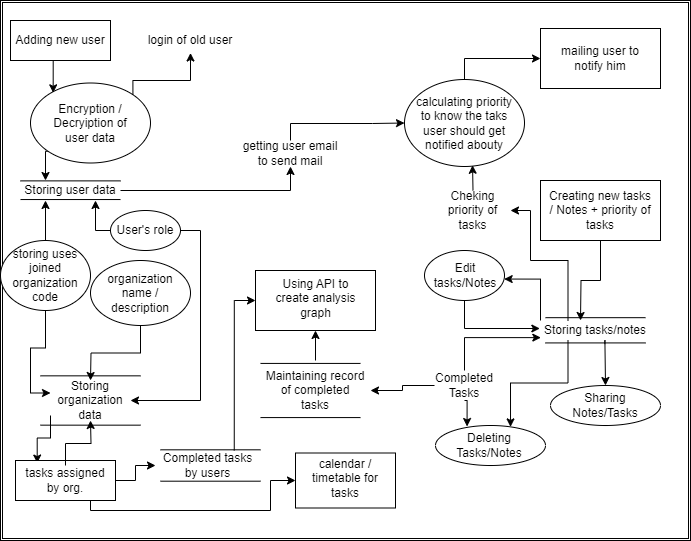

The diagram above was exported from draw.io. Its source (the exported page's mxGraphModel, read from the mxfile embedded in the PNG):
<mxGraphModel dx="352" dy="194" grid="1" gridSize="10" guides="1" tooltips="1" connect="1" arrows="1" fold="1" page="1" pageScale="1" pageWidth="827" pageHeight="1169" math="0" shadow="0">
  <root>
    <mxCell id="0" />
    <mxCell id="1" parent="0" />
    <mxCell id="n81WDkHNnfYCzfdWmfYf-1" value="" style="shape=ext;double=1;rounded=0;whiteSpace=wrap;html=1;" parent="1" vertex="1">
      <mxGeometry x="10" y="20" width="690" height="540" as="geometry" />
    </mxCell>
    <mxCell id="yOrSBb1Sl0BQ8zGS9xit-13" style="edgeStyle=orthogonalEdgeStyle;rounded=0;orthogonalLoop=1;jettySize=auto;html=1;exitX=1;exitY=0;exitDx=0;exitDy=0;entryX=0.5;entryY=1;entryDx=0;entryDy=0;" parent="1" source="yOrSBb1Sl0BQ8zGS9xit-4" target="yOrSBb1Sl0BQ8zGS9xit-9" edge="1">
      <mxGeometry relative="1" as="geometry">
        <Array as="points">
          <mxPoint x="142" y="100" />
          <mxPoint x="200" y="100" />
        </Array>
      </mxGeometry>
    </mxCell>
    <mxCell id="yOrSBb1Sl0BQ8zGS9xit-18" style="edgeStyle=orthogonalEdgeStyle;rounded=0;orthogonalLoop=1;jettySize=auto;html=1;exitX=0;exitY=1;exitDx=0;exitDy=0;entryX=0.25;entryY=0;entryDx=0;entryDy=0;" parent="1" source="yOrSBb1Sl0BQ8zGS9xit-4" target="yOrSBb1Sl0BQ8zGS9xit-17" edge="1">
      <mxGeometry relative="1" as="geometry" />
    </mxCell>
    <mxCell id="yOrSBb1Sl0BQ8zGS9xit-4" value="" style="ellipse;whiteSpace=wrap;html=1;" parent="1" vertex="1">
      <mxGeometry x="40" y="102.5" width="120" height="80" as="geometry" />
    </mxCell>
    <mxCell id="yOrSBb1Sl0BQ8zGS9xit-5" value="Encryption / Decryiption of user data" style="text;html=1;strokeColor=none;fillColor=none;align=center;verticalAlign=middle;whiteSpace=wrap;rounded=0;" parent="1" vertex="1">
      <mxGeometry x="50" y="130" width="100" height="25" as="geometry" />
    </mxCell>
    <mxCell id="yOrSBb1Sl0BQ8zGS9xit-11" style="edgeStyle=orthogonalEdgeStyle;rounded=0;orthogonalLoop=1;jettySize=auto;html=1;exitX=0.5;exitY=1;exitDx=0;exitDy=0;entryX=0.189;entryY=0.123;entryDx=0;entryDy=0;entryPerimeter=0;" parent="1" source="yOrSBb1Sl0BQ8zGS9xit-7" target="yOrSBb1Sl0BQ8zGS9xit-4" edge="1">
      <mxGeometry relative="1" as="geometry" />
    </mxCell>
    <mxCell id="yOrSBb1Sl0BQ8zGS9xit-7" value="" style="rounded=0;whiteSpace=wrap;html=1;" parent="1" vertex="1">
      <mxGeometry x="20" y="40" width="100" height="40" as="geometry" />
    </mxCell>
    <mxCell id="yOrSBb1Sl0BQ8zGS9xit-8" value="Adding new user" style="text;html=1;strokeColor=none;fillColor=none;align=center;verticalAlign=middle;whiteSpace=wrap;rounded=0;" parent="1" vertex="1">
      <mxGeometry x="20" y="47.5" width="100" height="25" as="geometry" />
    </mxCell>
    <mxCell id="yOrSBb1Sl0BQ8zGS9xit-9" value="login of old user" style="text;html=1;strokeColor=none;fillColor=none;align=center;verticalAlign=middle;whiteSpace=wrap;rounded=0;" parent="1" vertex="1">
      <mxGeometry x="150" y="47.5" width="100" height="25" as="geometry" />
    </mxCell>
    <mxCell id="yOrSBb1Sl0BQ8zGS9xit-15" value="" style="shape=link;html=1;rounded=0;width=18.666666666666668;" parent="1" edge="1">
      <mxGeometry width="100" relative="1" as="geometry">
        <mxPoint x="30" y="209.71" as="sourcePoint" />
        <mxPoint x="130" y="209.71" as="targetPoint" />
      </mxGeometry>
    </mxCell>
    <mxCell id="yOrSBb1Sl0BQ8zGS9xit-25" style="edgeStyle=orthogonalEdgeStyle;rounded=0;orthogonalLoop=1;jettySize=auto;html=1;exitX=1;exitY=0.5;exitDx=0;exitDy=0;entryX=0.5;entryY=1;entryDx=0;entryDy=0;" parent="1" source="yOrSBb1Sl0BQ8zGS9xit-17" target="yOrSBb1Sl0BQ8zGS9xit-24" edge="1">
      <mxGeometry relative="1" as="geometry">
        <Array as="points">
          <mxPoint x="300" y="210" />
        </Array>
      </mxGeometry>
    </mxCell>
    <mxCell id="yOrSBb1Sl0BQ8zGS9xit-17" value="Storing user data" style="text;html=1;strokeColor=none;fillColor=none;align=center;verticalAlign=middle;whiteSpace=wrap;rounded=0;" parent="1" vertex="1">
      <mxGeometry x="30" y="200" width="100" height="20" as="geometry" />
    </mxCell>
    <mxCell id="yOrSBb1Sl0BQ8zGS9xit-23" style="edgeStyle=orthogonalEdgeStyle;rounded=0;orthogonalLoop=1;jettySize=auto;html=1;exitX=0.5;exitY=0;exitDx=0;exitDy=0;entryX=0;entryY=0.5;entryDx=0;entryDy=0;" parent="1" source="yOrSBb1Sl0BQ8zGS9xit-19" target="yOrSBb1Sl0BQ8zGS9xit-21" edge="1">
      <mxGeometry relative="1" as="geometry" />
    </mxCell>
    <mxCell id="yOrSBb1Sl0BQ8zGS9xit-19" value="" style="ellipse;whiteSpace=wrap;html=1;" parent="1" vertex="1">
      <mxGeometry x="414" y="99" width="120" height="87" as="geometry" />
    </mxCell>
    <mxCell id="yOrSBb1Sl0BQ8zGS9xit-20" value="calculating priority to know the taks user should get notified abouty" style="text;html=1;strokeColor=none;fillColor=none;align=center;verticalAlign=middle;whiteSpace=wrap;rounded=0;" parent="1" vertex="1">
      <mxGeometry x="424" y="130.5" width="100" height="25" as="geometry" />
    </mxCell>
    <mxCell id="yOrSBb1Sl0BQ8zGS9xit-21" value="" style="rounded=0;whiteSpace=wrap;html=1;" parent="1" vertex="1">
      <mxGeometry x="550" y="48" width="120" height="60" as="geometry" />
    </mxCell>
    <mxCell id="yOrSBb1Sl0BQ8zGS9xit-22" value="mailing user to notify him" style="text;html=1;strokeColor=none;fillColor=none;align=center;verticalAlign=middle;whiteSpace=wrap;rounded=0;" parent="1" vertex="1">
      <mxGeometry x="560" y="63" width="100" height="30" as="geometry" />
    </mxCell>
    <mxCell id="yOrSBb1Sl0BQ8zGS9xit-26" style="edgeStyle=orthogonalEdgeStyle;rounded=0;orthogonalLoop=1;jettySize=auto;html=1;exitX=0.5;exitY=0;exitDx=0;exitDy=0;entryX=0;entryY=0.5;entryDx=0;entryDy=0;" parent="1" source="yOrSBb1Sl0BQ8zGS9xit-24" target="yOrSBb1Sl0BQ8zGS9xit-19" edge="1">
      <mxGeometry relative="1" as="geometry">
        <Array as="points">
          <mxPoint x="300" y="143" />
          <mxPoint x="382" y="143" />
        </Array>
      </mxGeometry>
    </mxCell>
    <mxCell id="yOrSBb1Sl0BQ8zGS9xit-24" value="getting user email to send mail" style="text;html=1;strokeColor=none;fillColor=none;align=center;verticalAlign=middle;whiteSpace=wrap;rounded=0;" parent="1" vertex="1">
      <mxGeometry x="250" y="160" width="100" height="26" as="geometry" />
    </mxCell>
    <mxCell id="yOrSBb1Sl0BQ8zGS9xit-27" value="" style="shape=link;html=1;rounded=0;width=25.238095238095234;" parent="1" edge="1">
      <mxGeometry width="100" relative="1" as="geometry">
        <mxPoint x="555" y="349.8" as="sourcePoint" />
        <mxPoint x="655" y="349.8" as="targetPoint" />
      </mxGeometry>
    </mxCell>
    <mxCell id="yOrSBb1Sl0BQ8zGS9xit-38" style="edgeStyle=orthogonalEdgeStyle;rounded=0;orthogonalLoop=1;jettySize=auto;html=1;exitX=0.585;exitY=1.18;exitDx=0;exitDy=0;entryX=0.5;entryY=0;entryDx=0;entryDy=0;exitPerimeter=0;" parent="1" source="yOrSBb1Sl0BQ8zGS9xit-28" target="yOrSBb1Sl0BQ8zGS9xit-36" edge="1">
      <mxGeometry relative="1" as="geometry">
        <Array as="points">
          <mxPoint x="614" y="360" />
          <mxPoint x="615" y="360" />
        </Array>
      </mxGeometry>
    </mxCell>
    <mxCell id="yOrSBb1Sl0BQ8zGS9xit-46" style="edgeStyle=orthogonalEdgeStyle;rounded=0;orthogonalLoop=1;jettySize=auto;html=1;exitX=0.25;exitY=1;exitDx=0;exitDy=0;entryX=0.682;entryY=0.035;entryDx=0;entryDy=0;entryPerimeter=0;" parent="1" source="yOrSBb1Sl0BQ8zGS9xit-28" target="yOrSBb1Sl0BQ8zGS9xit-43" edge="1">
      <mxGeometry relative="1" as="geometry" />
    </mxCell>
    <mxCell id="yOrSBb1Sl0BQ8zGS9xit-52" style="edgeStyle=orthogonalEdgeStyle;rounded=0;orthogonalLoop=1;jettySize=auto;html=1;exitX=0;exitY=0;exitDx=0;exitDy=0;entryX=0.996;entryY=0.571;entryDx=0;entryDy=0;entryPerimeter=0;" parent="1" source="yOrSBb1Sl0BQ8zGS9xit-28" target="yOrSBb1Sl0BQ8zGS9xit-32" edge="1">
      <mxGeometry relative="1" as="geometry" />
    </mxCell>
    <mxCell id="yOrSBb1Sl0BQ8zGS9xit-54" style="edgeStyle=orthogonalEdgeStyle;rounded=0;orthogonalLoop=1;jettySize=auto;html=1;exitX=0.25;exitY=0;exitDx=0;exitDy=0;entryX=1;entryY=0.5;entryDx=0;entryDy=0;" parent="1" source="yOrSBb1Sl0BQ8zGS9xit-28" target="yOrSBb1Sl0BQ8zGS9xit-53" edge="1">
      <mxGeometry relative="1" as="geometry">
        <Array as="points">
          <mxPoint x="578" y="280" />
          <mxPoint x="540" y="280" />
          <mxPoint x="540" y="230" />
        </Array>
      </mxGeometry>
    </mxCell>
    <mxCell id="yOrSBb1Sl0BQ8zGS9xit-28" value="Storing tasks/notes" style="text;html=1;strokeColor=none;fillColor=none;align=center;verticalAlign=middle;whiteSpace=wrap;rounded=0;" parent="1" vertex="1">
      <mxGeometry x="550" y="340" width="110" height="20" as="geometry" />
    </mxCell>
    <mxCell id="yOrSBb1Sl0BQ8zGS9xit-31" style="edgeStyle=orthogonalEdgeStyle;rounded=0;orthogonalLoop=1;jettySize=auto;html=1;exitX=0.5;exitY=1;exitDx=0;exitDy=0;" parent="1" source="yOrSBb1Sl0BQ8zGS9xit-29" edge="1">
      <mxGeometry relative="1" as="geometry">
        <mxPoint x="590" y="340" as="targetPoint" />
      </mxGeometry>
    </mxCell>
    <mxCell id="yOrSBb1Sl0BQ8zGS9xit-29" value="" style="rounded=0;whiteSpace=wrap;html=1;" parent="1" vertex="1">
      <mxGeometry x="550" y="200" width="120" height="60" as="geometry" />
    </mxCell>
    <mxCell id="yOrSBb1Sl0BQ8zGS9xit-30" value="Creating new tasks / Notes + priority of tasks" style="text;html=1;strokeColor=none;fillColor=none;align=center;verticalAlign=middle;whiteSpace=wrap;rounded=0;" parent="1" vertex="1">
      <mxGeometry x="555" y="215" width="110" height="30" as="geometry" />
    </mxCell>
    <mxCell id="yOrSBb1Sl0BQ8zGS9xit-50" style="edgeStyle=orthogonalEdgeStyle;rounded=0;orthogonalLoop=1;jettySize=auto;html=1;exitX=0.5;exitY=1;exitDx=0;exitDy=0;entryX=-0.006;entryY=0.4;entryDx=0;entryDy=0;entryPerimeter=0;" parent="1" source="yOrSBb1Sl0BQ8zGS9xit-32" target="yOrSBb1Sl0BQ8zGS9xit-28" edge="1">
      <mxGeometry relative="1" as="geometry" />
    </mxCell>
    <mxCell id="yOrSBb1Sl0BQ8zGS9xit-32" value="" style="ellipse;whiteSpace=wrap;html=1;" parent="1" vertex="1">
      <mxGeometry x="434" y="270" width="80" height="50" as="geometry" />
    </mxCell>
    <mxCell id="yOrSBb1Sl0BQ8zGS9xit-36" value="" style="ellipse;whiteSpace=wrap;html=1;" parent="1" vertex="1">
      <mxGeometry x="560" y="405" width="110" height="40" as="geometry" />
    </mxCell>
    <mxCell id="yOrSBb1Sl0BQ8zGS9xit-37" value="Sharing Notes/Tasks" style="text;html=1;strokeColor=none;fillColor=none;align=center;verticalAlign=middle;whiteSpace=wrap;rounded=0;" parent="1" vertex="1">
      <mxGeometry x="585" y="410" width="60" height="30" as="geometry" />
    </mxCell>
    <mxCell id="yOrSBb1Sl0BQ8zGS9xit-42" style="edgeStyle=orthogonalEdgeStyle;rounded=0;orthogonalLoop=1;jettySize=auto;html=1;exitX=0.5;exitY=0;exitDx=0;exitDy=0;entryX=0.003;entryY=0.856;entryDx=0;entryDy=0;entryPerimeter=0;" parent="1" source="yOrSBb1Sl0BQ8zGS9xit-39" target="yOrSBb1Sl0BQ8zGS9xit-28" edge="1">
      <mxGeometry relative="1" as="geometry" />
    </mxCell>
    <mxCell id="yOrSBb1Sl0BQ8zGS9xit-45" style="edgeStyle=orthogonalEdgeStyle;rounded=0;orthogonalLoop=1;jettySize=auto;html=1;exitX=0.5;exitY=1;exitDx=0;exitDy=0;entryX=0.287;entryY=0.025;entryDx=0;entryDy=0;entryPerimeter=0;" parent="1" source="yOrSBb1Sl0BQ8zGS9xit-39" target="yOrSBb1Sl0BQ8zGS9xit-43" edge="1">
      <mxGeometry relative="1" as="geometry" />
    </mxCell>
    <mxCell id="yOrSBb1Sl0BQ8zGS9xit-60" style="edgeStyle=orthogonalEdgeStyle;rounded=0;orthogonalLoop=1;jettySize=auto;html=1;exitX=0;exitY=0.5;exitDx=0;exitDy=0;" parent="1" source="yOrSBb1Sl0BQ8zGS9xit-39" target="yOrSBb1Sl0BQ8zGS9xit-59" edge="1">
      <mxGeometry relative="1" as="geometry" />
    </mxCell>
    <mxCell id="yOrSBb1Sl0BQ8zGS9xit-39" value="Completed Tasks" style="text;html=1;strokeColor=none;fillColor=none;align=center;verticalAlign=middle;whiteSpace=wrap;rounded=0;" parent="1" vertex="1">
      <mxGeometry x="444" y="390" width="60" height="30" as="geometry" />
    </mxCell>
    <mxCell id="yOrSBb1Sl0BQ8zGS9xit-43" value="" style="ellipse;whiteSpace=wrap;html=1;" parent="1" vertex="1">
      <mxGeometry x="445" y="445" width="110" height="40" as="geometry" />
    </mxCell>
    <mxCell id="yOrSBb1Sl0BQ8zGS9xit-44" value="Deleting Tasks/Notes" style="text;html=1;strokeColor=none;fillColor=none;align=center;verticalAlign=middle;whiteSpace=wrap;rounded=0;" parent="1" vertex="1">
      <mxGeometry x="469" y="450" width="60" height="30" as="geometry" />
    </mxCell>
    <mxCell id="yOrSBb1Sl0BQ8zGS9xit-33" value="Edit tasks/Notes" style="text;html=1;strokeColor=none;fillColor=none;align=center;verticalAlign=middle;whiteSpace=wrap;rounded=0;" parent="1" vertex="1">
      <mxGeometry x="445" y="280" width="60" height="30" as="geometry" />
    </mxCell>
    <mxCell id="yOrSBb1Sl0BQ8zGS9xit-55" style="edgeStyle=orthogonalEdgeStyle;rounded=0;orthogonalLoop=1;jettySize=auto;html=1;exitX=0.5;exitY=0;exitDx=0;exitDy=0;entryX=0.567;entryY=0.986;entryDx=0;entryDy=0;entryPerimeter=0;" parent="1" source="yOrSBb1Sl0BQ8zGS9xit-53" target="yOrSBb1Sl0BQ8zGS9xit-19" edge="1">
      <mxGeometry relative="1" as="geometry" />
    </mxCell>
    <mxCell id="yOrSBb1Sl0BQ8zGS9xit-53" value="Cheking priority of tasks" style="text;html=1;strokeColor=none;fillColor=none;align=center;verticalAlign=middle;whiteSpace=wrap;rounded=0;" parent="1" vertex="1">
      <mxGeometry x="445" y="210" width="75" height="40" as="geometry" />
    </mxCell>
    <mxCell id="yOrSBb1Sl0BQ8zGS9xit-57" value="" style="shape=link;html=1;rounded=0;width=54.16666666666667;" parent="1" edge="1">
      <mxGeometry width="100" relative="1" as="geometry">
        <mxPoint x="270" y="410" as="sourcePoint" />
        <mxPoint x="370" y="410" as="targetPoint" />
      </mxGeometry>
    </mxCell>
    <mxCell id="yOrSBb1Sl0BQ8zGS9xit-63" style="edgeStyle=orthogonalEdgeStyle;rounded=0;orthogonalLoop=1;jettySize=auto;html=1;exitX=0.5;exitY=0;exitDx=0;exitDy=0;entryX=0.5;entryY=1;entryDx=0;entryDy=0;" parent="1" source="yOrSBb1Sl0BQ8zGS9xit-59" target="yOrSBb1Sl0BQ8zGS9xit-61" edge="1">
      <mxGeometry relative="1" as="geometry" />
    </mxCell>
    <mxCell id="yOrSBb1Sl0BQ8zGS9xit-59" value="&lt;p style=&quot;margin-top: 0pt; margin-bottom: 0pt; margin-left: 0in; direction: ltr; unicode-bidi: embed; word-break: normal;&quot;&gt;Maintaining record of completed&lt;br/&gt;tasks&lt;/p&gt;" style="text;html=1;strokeColor=none;fillColor=none;align=center;verticalAlign=middle;whiteSpace=wrap;rounded=0;" parent="1" vertex="1">
      <mxGeometry x="270" y="380" width="110" height="60" as="geometry" />
    </mxCell>
    <mxCell id="yOrSBb1Sl0BQ8zGS9xit-61" value="" style="rounded=0;whiteSpace=wrap;html=1;" parent="1" vertex="1">
      <mxGeometry x="265" y="290" width="120" height="60" as="geometry" />
    </mxCell>
    <mxCell id="yOrSBb1Sl0BQ8zGS9xit-62" value="Using API to create analysis graph" style="text;html=1;strokeColor=none;fillColor=none;align=center;verticalAlign=middle;whiteSpace=wrap;rounded=0;" parent="1" vertex="1">
      <mxGeometry x="282.5" y="295" width="85" height="45" as="geometry" />
    </mxCell>
    <mxCell id="yOrSBb1Sl0BQ8zGS9xit-64" value="" style="shape=link;html=1;rounded=0;width=49.310344827586206;" parent="1" edge="1">
      <mxGeometry width="100" relative="1" as="geometry">
        <mxPoint x="50" y="420" as="sourcePoint" />
        <mxPoint x="150" y="420" as="targetPoint" />
      </mxGeometry>
    </mxCell>
    <mxCell id="eBVn5j0ArpwOTmb73MR9-16" style="edgeStyle=orthogonalEdgeStyle;rounded=0;orthogonalLoop=1;jettySize=auto;html=1;exitX=0;exitY=1;exitDx=0;exitDy=0;entryX=0.217;entryY=0.064;entryDx=0;entryDy=0;entryPerimeter=0;" edge="1" parent="1" source="yOrSBb1Sl0BQ8zGS9xit-65" target="eBVn5j0ArpwOTmb73MR9-12">
      <mxGeometry relative="1" as="geometry" />
    </mxCell>
    <mxCell id="yOrSBb1Sl0BQ8zGS9xit-65" value="Storing organization data" style="text;html=1;strokeColor=none;fillColor=none;align=center;verticalAlign=middle;whiteSpace=wrap;rounded=0;" parent="1" vertex="1">
      <mxGeometry x="60" y="405" width="80" height="30" as="geometry" />
    </mxCell>
    <mxCell id="eBVn5j0ArpwOTmb73MR9-7" style="edgeStyle=orthogonalEdgeStyle;rounded=0;orthogonalLoop=1;jettySize=auto;html=1;exitX=0.5;exitY=0;exitDx=0;exitDy=0;entryX=0.25;entryY=1;entryDx=0;entryDy=0;" edge="1" parent="1" source="eBVn5j0ArpwOTmb73MR9-1" target="yOrSBb1Sl0BQ8zGS9xit-17">
      <mxGeometry relative="1" as="geometry" />
    </mxCell>
    <mxCell id="eBVn5j0ArpwOTmb73MR9-8" style="edgeStyle=orthogonalEdgeStyle;rounded=0;orthogonalLoop=1;jettySize=auto;html=1;exitX=0.5;exitY=1;exitDx=0;exitDy=0;entryX=0;entryY=0.25;entryDx=0;entryDy=0;" edge="1" parent="1" source="eBVn5j0ArpwOTmb73MR9-1" target="yOrSBb1Sl0BQ8zGS9xit-65">
      <mxGeometry relative="1" as="geometry" />
    </mxCell>
    <mxCell id="eBVn5j0ArpwOTmb73MR9-1" value="" style="ellipse;whiteSpace=wrap;html=1;" vertex="1" parent="1">
      <mxGeometry x="10" y="260" width="90" height="70" as="geometry" />
    </mxCell>
    <mxCell id="eBVn5j0ArpwOTmb73MR9-2" value="storing uses joined organization code" style="text;html=1;strokeColor=none;fillColor=none;align=center;verticalAlign=middle;whiteSpace=wrap;rounded=0;" vertex="1" parent="1">
      <mxGeometry x="10" y="265" width="90" height="60" as="geometry" />
    </mxCell>
    <mxCell id="eBVn5j0ArpwOTmb73MR9-11" style="edgeStyle=orthogonalEdgeStyle;rounded=0;orthogonalLoop=1;jettySize=auto;html=1;exitX=0.5;exitY=1;exitDx=0;exitDy=0;" edge="1" parent="1" source="eBVn5j0ArpwOTmb73MR9-9">
      <mxGeometry relative="1" as="geometry">
        <mxPoint x="100" y="400" as="targetPoint" />
      </mxGeometry>
    </mxCell>
    <mxCell id="eBVn5j0ArpwOTmb73MR9-9" value="" style="ellipse;whiteSpace=wrap;html=1;" vertex="1" parent="1">
      <mxGeometry x="100" y="280" width="100" height="65" as="geometry" />
    </mxCell>
    <mxCell id="eBVn5j0ArpwOTmb73MR9-10" value="organization name / description" style="text;html=1;strokeColor=none;fillColor=none;align=center;verticalAlign=middle;whiteSpace=wrap;rounded=0;" vertex="1" parent="1">
      <mxGeometry x="110" y="295" width="80" height="35" as="geometry" />
    </mxCell>
    <mxCell id="eBVn5j0ArpwOTmb73MR9-23" style="edgeStyle=orthogonalEdgeStyle;rounded=0;orthogonalLoop=1;jettySize=auto;html=1;exitX=1;exitY=0.5;exitDx=0;exitDy=0;entryX=0;entryY=0.5;entryDx=0;entryDy=0;" edge="1" parent="1" source="eBVn5j0ArpwOTmb73MR9-12" target="eBVn5j0ArpwOTmb73MR9-22">
      <mxGeometry relative="1" as="geometry" />
    </mxCell>
    <mxCell id="eBVn5j0ArpwOTmb73MR9-27" style="edgeStyle=orthogonalEdgeStyle;rounded=0;orthogonalLoop=1;jettySize=auto;html=1;exitX=0.75;exitY=1;exitDx=0;exitDy=0;entryX=0;entryY=0.5;entryDx=0;entryDy=0;" edge="1" parent="1" source="eBVn5j0ArpwOTmb73MR9-12" target="eBVn5j0ArpwOTmb73MR9-25">
      <mxGeometry relative="1" as="geometry">
        <Array as="points">
          <mxPoint x="100" y="530" />
          <mxPoint x="280" y="530" />
          <mxPoint x="280" y="500" />
        </Array>
      </mxGeometry>
    </mxCell>
    <mxCell id="eBVn5j0ArpwOTmb73MR9-12" value="" style="rounded=0;whiteSpace=wrap;html=1;" vertex="1" parent="1">
      <mxGeometry x="25" y="480" width="100" height="40" as="geometry" />
    </mxCell>
    <mxCell id="eBVn5j0ArpwOTmb73MR9-15" style="edgeStyle=orthogonalEdgeStyle;rounded=0;orthogonalLoop=1;jettySize=auto;html=1;" edge="1" parent="1" source="eBVn5j0ArpwOTmb73MR9-13">
      <mxGeometry relative="1" as="geometry">
        <mxPoint x="100" y="440" as="targetPoint" />
      </mxGeometry>
    </mxCell>
    <mxCell id="eBVn5j0ArpwOTmb73MR9-13" value="tasks assigned by org." style="text;html=1;strokeColor=none;fillColor=none;align=center;verticalAlign=middle;whiteSpace=wrap;rounded=0;" vertex="1" parent="1">
      <mxGeometry x="30" y="485" width="90" height="30" as="geometry" />
    </mxCell>
    <mxCell id="eBVn5j0ArpwOTmb73MR9-19" style="edgeStyle=orthogonalEdgeStyle;rounded=0;orthogonalLoop=1;jettySize=auto;html=1;exitX=0;exitY=0.5;exitDx=0;exitDy=0;entryX=0.75;entryY=1;entryDx=0;entryDy=0;" edge="1" parent="1" source="eBVn5j0ArpwOTmb73MR9-17" target="yOrSBb1Sl0BQ8zGS9xit-17">
      <mxGeometry relative="1" as="geometry" />
    </mxCell>
    <mxCell id="eBVn5j0ArpwOTmb73MR9-20" style="edgeStyle=orthogonalEdgeStyle;rounded=0;orthogonalLoop=1;jettySize=auto;html=1;exitX=1;exitY=0.5;exitDx=0;exitDy=0;entryX=1;entryY=0.5;entryDx=0;entryDy=0;" edge="1" parent="1" source="eBVn5j0ArpwOTmb73MR9-17" target="yOrSBb1Sl0BQ8zGS9xit-65">
      <mxGeometry relative="1" as="geometry" />
    </mxCell>
    <mxCell id="eBVn5j0ArpwOTmb73MR9-17" value="" style="ellipse;whiteSpace=wrap;html=1;" vertex="1" parent="1">
      <mxGeometry x="120" y="230" width="70" height="40" as="geometry" />
    </mxCell>
    <mxCell id="eBVn5j0ArpwOTmb73MR9-18" value="User's role" style="text;html=1;strokeColor=none;fillColor=none;align=center;verticalAlign=middle;whiteSpace=wrap;rounded=0;" vertex="1" parent="1">
      <mxGeometry x="125" y="235" width="60" height="30" as="geometry" />
    </mxCell>
    <mxCell id="eBVn5j0ArpwOTmb73MR9-21" value="" style="shape=link;html=1;rounded=0;width=31.379310344827587;" edge="1" parent="1">
      <mxGeometry width="100" relative="1" as="geometry">
        <mxPoint x="170" y="485" as="sourcePoint" />
        <mxPoint x="270" y="485" as="targetPoint" />
      </mxGeometry>
    </mxCell>
    <mxCell id="eBVn5j0ArpwOTmb73MR9-24" style="edgeStyle=orthogonalEdgeStyle;rounded=0;orthogonalLoop=1;jettySize=auto;html=1;exitX=0.75;exitY=0;exitDx=0;exitDy=0;entryX=0;entryY=0.5;entryDx=0;entryDy=0;" edge="1" parent="1" source="eBVn5j0ArpwOTmb73MR9-22" target="yOrSBb1Sl0BQ8zGS9xit-61">
      <mxGeometry relative="1" as="geometry" />
    </mxCell>
    <mxCell id="eBVn5j0ArpwOTmb73MR9-22" value="Completed tasks by users" style="text;html=1;strokeColor=none;fillColor=none;align=center;verticalAlign=middle;whiteSpace=wrap;rounded=0;" vertex="1" parent="1">
      <mxGeometry x="165" y="470" width="105" height="30" as="geometry" />
    </mxCell>
    <mxCell id="eBVn5j0ArpwOTmb73MR9-25" value="" style="rounded=0;whiteSpace=wrap;html=1;" vertex="1" parent="1">
      <mxGeometry x="305" y="472.5" width="100" height="55" as="geometry" />
    </mxCell>
    <mxCell id="eBVn5j0ArpwOTmb73MR9-26" value="calendar / timetable for tasks" style="text;html=1;strokeColor=none;fillColor=none;align=center;verticalAlign=middle;whiteSpace=wrap;rounded=0;" vertex="1" parent="1">
      <mxGeometry x="310" y="477.5" width="90" height="40" as="geometry" />
    </mxCell>
  </root>
</mxGraphModel>